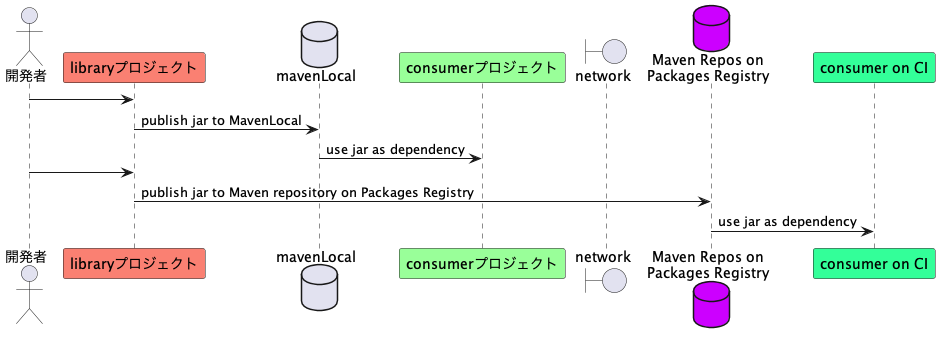

The diagram above was rendered by PlantUML. Its source (embedded in the PNG):
@startuml diagram2
actor       dev    as "開発者"
participant prj1lc as "libraryプロジェクト" #Salmon
database    mvr1lc as "mavenLocal"
participant prj2lc as "consumerプロジェクト" #99FF99
boundary    network
database    mvr2pr as "Maven Repos on\nPackages Registry" #CC00FF
participant prj2ci as "consumer on CI" #33FF99
dev    -> prj1lc
prj1lc -> mvr1lc: publish jar to MavenLocal
mvr1lc -> prj2lc: use jar as dependency
dev    -> prj1lc
prj1lc -> mvr2pr: publish jar to Maven repository on Packages Registry
mvr2pr -> prj2ci: use jar as dependency
@enduml